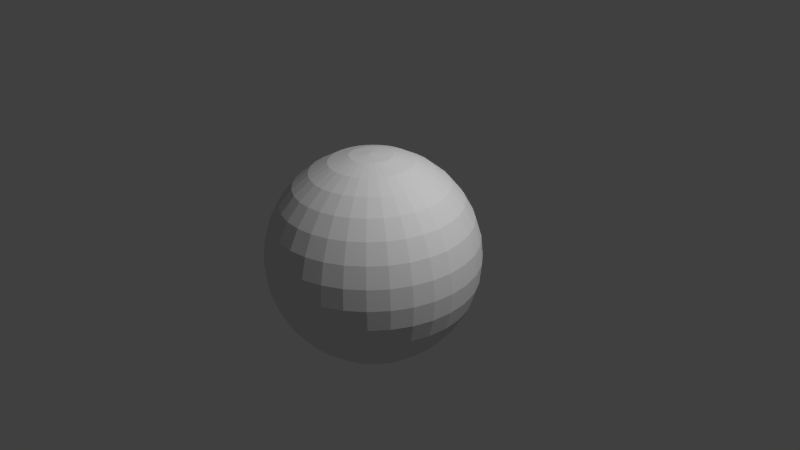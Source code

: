 # Source: test.blend  (saved by Blender 2.66.1; exported with 4.5.12 LTS)
import bpy
from mathutils import Matrix  # noqa: F401  (used for matrix-valued properties, if any)

bpy.ops.wm.read_factory_settings(use_empty=True)
scene = bpy.context.scene
scene.name = 'Scene'

# ---- collections
col_collection_1 = bpy.data.collections.new('Collection 1'); scene.collection.children.link(col_collection_1)

# ---- materials (node trees are filled in below, after node groups)
mat_material_002 = bpy.data.materials.new('Material.002')
mat_material_002.alpha_threshold = 0.0
mat_material_002.use_transparent_shadow = False
mat_material_002.roughness = 0.5
mat_material_002.line_color = (0.0, 0.0, 0.0, 1.0)

# ---- material node trees

# ---- world
world_world = bpy.data.worlds.new('World'); scene.world = world_world
world_world.color = (0.05088, 0.05088, 0.05088)
world_world.use_sun_shadow = False
world_world.sun_shadow_jitter_overblur = 0.0
world_world.cycles.sampling_method = 'MANUAL'
world_world.cycles.sample_map_resolution = 256

# ---- cameras
cam_camera = bpy.data.cameras.new('Camera')
cam_camera.clip_end = 100.0
cam_camera.lens = 35.0
cam_camera.sensor_width = 32.0
cam_camera.sensor_height = 18.0
cam_camera.ortho_scale = 7.314
cam_camera.dof.focus_distance = 0.0
cam_camera.dof.aperture_fstop = 128.0

# ---- lights
light_point = bpy.data.lights.new('Point', 'POINT')
light_point.transmission_factor = 0.0
light_point.energy = 468.0
light_point.shadow_buffer_clip_start = 0.5
light_point.shadow_soft_size = 0.1
light_point.shadow_maximum_resolution = 0.006
light_point.use_absolute_resolution = True
light_point.cycles.use_multiple_importance_sampling = False
light_lamp = bpy.data.lights.new('Lamp', 'POINT')
light_lamp.transmission_factor = 0.0
light_lamp.cutoff_distance = 30.0
light_lamp.energy = 796.0
light_lamp.shadow_buffer_clip_start = 1.001
light_lamp.shadow_soft_size = 0.1
light_lamp.shadow_maximum_resolution = 0.006
light_lamp.use_absolute_resolution = True
light_lamp.cycles.use_multiple_importance_sampling = False

# ---- meshes
me_sphere = bpy.data.meshes.new('Sphere')
me_sphere.from_pydata([(-0.2755, -1.995e-07, 1.373), (-0.5379, -2.956e-07, 1.293), (-0.7796, -3.608e-07, 1.163), (-0.9913, -4.897e-07, 0.9889), (-1.165, -5.713e-07, 0.7768), (-1.294, -5.614e-07, 0.535), (-1.373, -7.113e-07, 0.2727), (-1.4, -8.774e-07, 1.208e-07), (-1.373, -7.422e-07, -0.2727), (-1.294, -5.788e-07, -0.535), (-1.165, -5.756e-07, -0.7768), (-0.9913, -5.055e-07, -0.9889), (-0.7796, -3.728e-07, -1.163), (-0.5379, -2.631e-07, -1.293), (-0.2755, -1.638e-07, -1.373), (-0.2702, 0.05375, 1.373), (-0.5276, 0.1049, 1.293), (-0.7646, 0.1521, 1.163), (-0.9722, 0.1934, 0.9889), (-1.143, 0.2273, 0.7768), (-1.269, 0.2524, 0.535), (-1.347, 0.2679, 0.2727), (-1.373, 0.2732, 1.896e-07), (-1.347, 0.2679, -0.2727), (-1.269, 0.2524, -0.535), (-1.143, 0.2273, -0.7768), (-0.9722, 0.1934, -0.9889), (-0.7646, 0.1521, -1.163), (-0.5276, 0.1049, -1.293), (-0.2702, 0.05375, -1.373), (-0.2545, 0.1054, 1.373), (-0.497, 0.2058, 1.293), (-0.7202, 0.2983, 1.163), (-0.9158, 0.3794, 0.9889), (-1.076, 0.4458, 0.7768), (-1.195, 0.4952, 0.535), (-1.269, 0.5256, 0.2727), (-1.294, 0.5358, 1.867e-07), (-1.269, 0.5256, -0.2727), (-1.195, 0.4952, -0.535), (-1.076, 0.4458, -0.7768), (-0.9158, 0.3794, -0.9889), (-0.7202, 0.2983, -1.163), (-0.497, 0.2058, -1.293), (-0.2545, 0.1054, -1.373), (-0.2291, 0.1531, 1.373), (-0.4473, 0.2988, 1.293), (-0.6482, 0.4331, 1.163), (-0.8242, 0.5507, 0.9889), (-0.9686, 0.6472, 0.7768), (-1.076, 0.7189, 0.535), (-1.142, 0.763, 0.2727), (-1.164, 0.7779, 1.79e-07), (-1.142, 0.763, -0.2727), (-1.076, 0.7189, -0.535), (-0.9686, 0.6472, -0.7768), (-0.8242, 0.5507, -0.9889), (-0.6482, 0.4331, -1.163), (-0.4473, 0.2988, -1.293), (-0.2291, 0.1531, -1.373), (-0.1948, 0.1948, 1.373), (-0.3804, 0.3804, 1.293), (-0.5512, 0.5512, 1.163), (-0.701, 0.701, 0.9889), (-0.8238, 0.8238, 0.7768), (-0.915, 0.915, 0.535), (-0.9711, 0.9711, 0.2727), (-0.9901, 0.9901, 1.636e-07), (-0.9711, 0.9711, -0.2727), (-0.915, 0.915, -0.535), (-0.8238, 0.8238, -0.7768), (-0.701, 0.701, -0.9889), (-0.5512, 0.5512, -1.163), (-0.3804, 0.3804, -1.293), (-0.1948, 0.1948, -1.373), (-0.1531, 0.2291, 1.373), (-0.2988, 0.4473, 1.293), (-0.4331, 0.6482, 1.163), (-0.5507, 0.8242, 0.9889), (-0.6472, 0.9686, 0.7768), (-0.7189, 1.076, 0.535), (-0.763, 1.142, 0.2727), (-0.7779, 1.164, 1.414e-07), (-0.763, 1.142, -0.2727), (-0.7189, 1.076, -0.535), (-0.6472, 0.9686, -0.7768), (-0.5507, 0.8242, -0.9889), (-0.4331, 0.6482, -1.163), (-0.2988, 0.4473, -1.293), (-0.1531, 0.2291, -1.373), (-0.1054, 0.2545, 1.373), (-0.2058, 0.497, 1.293), (-0.2983, 0.7202, 1.163), (-0.3794, 0.9158, 0.9889), (-0.4458, 1.076, 0.7768), (-0.4952, 1.195, 0.535), (-0.5256, 1.269, 0.2727), (-0.5358, 1.294, 1.317e-07), (-0.5256, 1.269, -0.2727), (-0.4952, 1.195, -0.535), (-0.4458, 1.076, -0.7768), (-0.3794, 0.9158, -0.9889), (-0.2983, 0.7202, -1.163), (-0.2058, 0.497, -1.293), (-0.1054, 0.2545, -1.373), (-0.05375, 0.2702, 1.373), (-0.1049, 0.5276, 1.293), (-0.1521, 0.7646, 1.163), (-0.1934, 0.9722, 0.9889), (-0.2273, 1.143, 0.7768), (-0.2524, 1.269, 0.535), (-0.2679, 1.347, 0.2727), (-0.2732, 1.373, 1.308e-07), (-0.2679, 1.347, -0.2727), (-0.2524, 1.269, -0.535), (-0.2273, 1.143, -0.7768), (-0.1934, 0.9722, -0.9889), (-0.1521, 0.7646, -1.163), (-0.1049, 0.5276, -1.293), (-0.05375, 0.2702, -1.373), (3.637e-07, 0.2755, 1.373), (3.88e-07, 0.5379, 1.293), (3.89e-07, 0.7796, 1.163), (4.671e-07, 0.9913, 0.9889), (5.114e-07, 1.165, 0.7768), (4.553e-07, 1.294, 0.535), (5.982e-07, 1.373, 0.2727), (4.468e-07, 1.4, 1.308e-07), (5.838e-07, 1.373, -0.2727), (3.908e-07, 1.294, -0.535), (5.023e-07, 1.165, -0.7768), (4.791e-07, 0.9913, -0.9889), (4.47e-07, 0.7796, -1.163), (3.829e-07, 0.5379, -1.293), (3.184e-07, 0.2755, -1.373), (0.05375, 0.2702, 1.373), (0.1049, 0.5276, 1.293), (0.1521, 0.7646, 1.163), (0.1934, 0.9722, 0.9889), (0.2273, 1.143, 0.7768), (0.2524, 1.269, 0.535), (0.2679, 1.347, 0.2727), (0.2732, 1.373, 1.317e-07), (0.2679, 1.347, -0.2727), (0.2524, 1.269, -0.535), (0.2273, 1.143, -0.7768), (0.1934, 0.9722, -0.9889), (0.1521, 0.7646, -1.163), (0.1049, 0.5276, -1.293), (0.05375, 0.2702, -1.373), (0.1054, 0.2545, 1.373), (0.2058, 0.497, 1.293), (0.2983, 0.7202, 1.163), (0.3794, 0.9158, 0.9889), (0.4458, 1.076, 0.7768), (0.4952, 1.195, 0.535), (0.5256, 1.269, 0.2727), (0.5358, 1.294, 1.308e-07), (0.5256, 1.269, -0.2727), (0.4952, 1.195, -0.535), (0.4458, 1.076, -0.7768), (0.3794, 0.9158, -0.9889), (0.2983, 0.7202, -1.163), (0.2058, 0.497, -1.293), (0.1054, 0.2545, -1.373), (0.1531, 0.2291, 1.373), (0.2988, 0.4473, 1.293), (0.4331, 0.6482, 1.163), (0.5507, 0.8242, 0.9889), (0.6472, 0.9686, 0.7768), (0.7189, 1.076, 0.535), (0.763, 1.142, 0.2727), (0.7779, 1.164, 1.317e-07), (0.763, 1.142, -0.2727), (0.7189, 1.076, -0.535), (0.6472, 0.9686, -0.7768), (0.5507, 0.8242, -0.9889), (0.4331, 0.6482, -1.163), (0.2988, 0.4473, -1.293), (0.1531, 0.2291, -1.373), (0.1948, 0.1948, 1.373), (0.3804, 0.3804, 1.293), (0.5512, 0.5512, 1.163), (0.701, 0.701, 0.9889), (0.8238, 0.8238, 0.7768), (0.915, 0.915, 0.535), (0.9711, 0.9711, 0.2727), (0.9901, 0.9901, 1.308e-07), (0.9711, 0.9711, -0.2727), (0.915, 0.915, -0.535), (0.8238, 0.8238, -0.7768), (0.701, 0.701, -0.9889), (0.5512, 0.5512, -1.163), (0.3804, 0.3804, -1.293), (0.1948, 0.1948, -1.373), (0.2291, 0.1531, 1.373), (0.4473, 0.2988, 1.293), (0.6482, 0.4331, 1.163), (0.8242, 0.5507, 0.9889), (0.9686, 0.6472, 0.7768), (1.076, 0.7189, 0.535), (1.142, 0.763, 0.2727), (1.164, 0.7779, 1.298e-07), (1.142, 0.763, -0.2727), (1.076, 0.7189, -0.535), (0.9686, 0.6472, -0.7768), (0.8242, 0.5507, -0.9889), (0.6482, 0.4331, -1.163), (0.4473, 0.2988, -1.293), (0.2291, 0.1531, -1.373), (0.2545, 0.1054, 1.373), (0.497, 0.2058, 1.293), (0.7202, 0.2983, 1.163), (0.9158, 0.3794, 0.9889), (1.076, 0.4458, 0.7768), (1.195, 0.4952, 0.535), (1.269, 0.5256, 0.2727), (1.294, 0.5358, 1.308e-07), (1.269, 0.5256, -0.2727), (1.195, 0.4952, -0.535), (1.076, 0.4458, -0.7768), (0.9158, 0.3794, -0.9889), (0.7202, 0.2983, -1.163), (0.497, 0.2058, -1.293), (0.2545, 0.1054, -1.373), (0.2702, 0.05375, 1.373), (0.5276, 0.1049, 1.293), (0.7646, 0.1521, 1.163), (0.9722, 0.1934, 0.9889), (1.143, 0.2273, 0.7768), (1.269, 0.2524, 0.535), (1.347, 0.2679, 0.2727), (1.373, 0.2732, 1.308e-07), (1.347, 0.2679, -0.2727), (1.269, 0.2524, -0.535), (1.143, 0.2273, -0.7768), (0.9722, 0.1934, -0.9889), (0.7646, 0.1521, -1.163), (0.5276, 0.1049, -1.293), (0.2702, 0.05375, -1.373), (0.2755, -4.964e-08, 1.373), (0.5379, -9.305e-08, 1.293), (0.7796, -1.26e-07, 1.163), (0.9913, -1.182e-07, 0.9889), (1.165, -1.668e-07, 0.7768), (1.294, -2.155e-07, 0.535), (1.373, -2.28e-07, 0.2727), (1.4, -1.911e-07, 1.308e-07), (1.373, -2.358e-07, -0.2727), (1.294, -9.96e-08, -0.535), (1.165, -1.731e-07, -0.7768), (0.9913, -1.167e-07, -0.9889), (0.7796, -1.5e-07, -1.163), (0.5379, -3.79e-08, -1.293), (0.2755, -5.969e-11, -1.373), (0.2702, -0.05375, 1.373), (0.5276, -0.1049, 1.293), (0.7646, -0.1521, 1.163), (0.9722, -0.1934, 0.9889), (1.143, -0.2273, 0.7768), (1.269, -0.2524, 0.535), (1.347, -0.2679, 0.2727), (1.373, -0.2732, 1.308e-07), (1.347, -0.2679, -0.2727), (1.269, -0.2524, -0.535), (1.143, -0.2273, -0.7768), (0.9722, -0.1934, -0.9889), (0.7646, -0.1521, -1.163), (0.5276, -0.1049, -1.293), (0.2702, -0.05375, -1.373), (0.2545, -0.1054, 1.373), (0.497, -0.2058, 1.293), (0.7202, -0.2983, 1.163), (0.9158, -0.3794, 0.9889), (1.076, -0.4458, 0.7768), (1.195, -0.4952, 0.535), (1.269, -0.5256, 0.2727), (1.294, -0.5358, 1.298e-07), (1.269, -0.5256, -0.2727), (1.195, -0.4952, -0.535), (1.076, -0.4458, -0.7768), (0.9158, -0.3794, -0.9889), (0.7202, -0.2983, -1.163), (0.497, -0.2058, -1.293), (0.2545, -0.1054, -1.373), (0.2291, -0.1531, 1.373), (0.4473, -0.2988, 1.293), (0.6482, -0.4331, 1.163), (0.8242, -0.5507, 0.9889), (0.9686, -0.6472, 0.7768), (1.076, -0.7189, 0.535), (1.142, -0.763, 0.2727), (1.164, -0.7779, 1.308e-07), (1.142, -0.763, -0.2727), (1.076, -0.7189, -0.535), (0.9686, -0.6472, -0.7768), (0.8242, -0.5507, -0.9889), (0.6482, -0.4331, -1.163), (0.4473, -0.2988, -1.293), (0.2291, -0.1531, -1.373), (0.1948, -0.1948, 1.373), (0.3804, -0.3804, 1.293), (0.5512, -0.5512, 1.163), (0.701, -0.701, 0.9889), (0.8238, -0.8238, 0.7768), (0.915, -0.915, 0.535), (0.9711, -0.9711, 0.2727), (0.9901, -0.9901, 1.317e-07), (0.9711, -0.9711, -0.2727), (0.915, -0.915, -0.535), (0.8238, -0.8238, -0.7768), (0.701, -0.701, -0.9889), (0.5512, -0.5512, -1.163), (0.3804, -0.3804, -1.293), (0.1948, -0.1948, -1.373), (0.1531, -0.2291, 1.373), (0.2988, -0.4473, 1.293), (0.4331, -0.6482, 1.163), (0.5507, -0.8242, 0.9889), (0.6472, -0.9686, 0.7768), (0.7189, -1.076, 0.535), (0.763, -1.142, 0.2727), (0.7779, -1.164, 1.308e-07), (0.763, -1.142, -0.2727), (0.7189, -1.076, -0.535), (0.6472, -0.9686, -0.7768), (0.5507, -0.8242, -0.9889), (0.4331, -0.6482, -1.163), (0.2988, -0.4473, -1.293), (0.1531, -0.2291, -1.373), (3.252e-07, -6.604e-09, -1.4), (0.1054, -0.2545, 1.373), (0.2058, -0.497, 1.293), (0.2983, -0.7202, 1.163), (0.3794, -0.9158, 0.9889), (0.4458, -1.076, 0.7768), (0.4952, -1.195, 0.535), (0.5256, -1.269, 0.2727), (0.5358, -1.294, 1.289e-07), (0.5256, -1.269, -0.2727), (0.4952, -1.195, -0.535), (0.4458, -1.076, -0.7768), (0.3794, -0.9158, -0.9889), (0.2983, -0.7202, -1.163), (0.2058, -0.497, -1.293), (0.1054, -0.2545, -1.373), (0.05375, -0.2702, 1.373), (0.1049, -0.5276, 1.293), (0.1521, -0.7646, 1.163), (0.1934, -0.9722, 0.9889), (0.2273, -1.143, 0.7768), (0.2524, -1.269, 0.535), (0.2679, -1.347, 0.2727), (0.2732, -1.373, 1.298e-07), (0.2679, -1.347, -0.2727), (0.2524, -1.269, -0.535), (0.2273, -1.143, -0.7768), (0.1934, -0.9722, -0.9889), (0.1521, -0.7646, -1.163), (0.1049, -0.5276, -1.293), (0.05375, -0.2702, -1.373), (2.431e-07, -0.2755, 1.373), (2.021e-07, -0.5379, 1.293), (1.7e-07, -0.7796, 1.163), (1.562e-07, -0.9913, 0.9889), (1.436e-07, -1.165, 0.7768), (1.894e-08, -1.294, 0.535), (-7.406e-08, -1.373, 0.2727), (-1.354e-08, -1.4, 1.289e-07), (-5.864e-08, -1.373, -0.2727), (8.438e-08, -1.294, -0.535), (1.609e-07, -1.165, -0.7768), (1.591e-07, -0.9913, -0.9889), (1.623e-07, -0.7796, -1.163), (2.923e-07, -0.5379, -1.293), (3.056e-07, -0.2755, -1.373), (-0.05375, -0.2702, 1.373), (-0.1049, -0.5276, 1.293), (-0.1521, -0.7646, 1.163), (-0.1934, -0.9722, 0.9889), (-0.2273, -1.143, 0.7768), (-0.2524, -1.269, 0.535), (-0.2679, -1.347, 0.2727), (-0.2732, -1.373, 1.289e-07), (-0.2679, -1.347, -0.2727), (-0.2524, -1.269, -0.535), (-0.2273, -1.143, -0.7768), (-0.1934, -0.9722, -0.9889), (-0.1521, -0.7646, -1.163), (-0.1049, -0.5276, -1.293), (-0.05375, -0.2702, -1.373), (-0.1054, -0.2545, 1.373), (-0.2058, -0.497, 1.293), (-0.2983, -0.7202, 1.163), (-0.3794, -0.9158, 0.9889), (-0.4458, -1.076, 0.7768), (-0.4952, -1.195, 0.535), (-0.5256, -1.269, 0.2727), (-0.5358, -1.294, 1.298e-07), (-0.5256, -1.269, -0.2727), (-0.4952, -1.195, -0.535), (-0.4458, -1.076, -0.7768), (-0.3794, -0.9158, -0.9889), (-0.2983, -0.7202, -1.163), (-0.2058, -0.497, -1.293), (-0.1054, -0.2545, -1.373), (-0.1531, -0.2291, 1.373), (-0.2988, -0.4473, 1.293), (-0.4331, -0.6482, 1.163), (-0.5507, -0.8242, 0.9889), (-0.6472, -0.9686, 0.7768), (-0.7189, -1.076, 0.535), (-0.763, -1.142, 0.2727), (-0.7779, -1.164, 1.308e-07), (-0.763, -1.142, -0.2727), (-0.7189, -1.076, -0.535), (-0.6472, -0.9686, -0.7768), (-0.5507, -0.8242, -0.9889), (-0.4331, -0.6482, -1.163), (-0.2988, -0.4473, -1.293), (-0.1531, -0.2291, -1.373), (-0.1948, -0.1948, 1.373), (-0.3804, -0.3804, 1.293), (-0.5512, -0.5512, 1.163), (-0.701, -0.701, 0.9889), (-0.8238, -0.8238, 0.7768), (-0.915, -0.915, 0.535), (-0.9711, -0.9711, 0.2727), (-0.9901, -0.9901, 1.298e-07), (-0.9711, -0.9711, -0.2727), (-0.915, -0.915, -0.535), (-0.8238, -0.8238, -0.7768), (-0.701, -0.701, -0.9889), (-0.5512, -0.5512, -1.163), (-0.3804, -0.3804, -1.293), (-0.1948, -0.1948, -1.373), (2.425e-08, -2.089e-07, 1.4), (-0.2291, -0.1531, 1.373), (-0.4473, -0.2988, 1.293), (-0.6482, -0.4331, 1.163), (-0.8242, -0.5507, 0.9889), (-0.9686, -0.6472, 0.7768), (-1.076, -0.7189, 0.535), (-1.142, -0.763, 0.2727), (-1.164, -0.7779, 1.317e-07), (-1.142, -0.763, -0.2727), (-1.076, -0.7189, -0.535), (-0.9686, -0.6472, -0.7768), (-0.8242, -0.5507, -0.9889), (-0.6482, -0.4331, -1.163), (-0.4473, -0.2988, -1.293), (-0.2291, -0.1531, -1.373), (-0.2545, -0.1054, 1.373), (-0.497, -0.2058, 1.293), (-0.7202, -0.2983, 1.163), (-0.9158, -0.3794, 0.9889), (-1.076, -0.4458, 0.7768), (-1.195, -0.4952, 0.535), (-1.269, -0.5256, 0.2727), (-1.294, -0.5358, 1.308e-07), (-1.269, -0.5256, -0.2727), (-1.195, -0.4952, -0.535), (-1.076, -0.4458, -0.7768), (-0.9158, -0.3794, -0.9889), (-0.7202, -0.2983, -1.163), (-0.497, -0.2058, -1.293), (-0.2545, -0.1054, -1.373), (-0.2702, -0.05375, 1.373), (-0.5276, -0.1049, 1.293), (-0.7646, -0.1521, 1.163), (-0.9722, -0.1934, 0.9889), (-1.143, -0.2273, 0.7768), (-1.269, -0.2524, 0.535), (-1.347, -0.2679, 0.2727), (-1.373, -0.2732, 1.452e-07), (-1.347, -0.2679, -0.2727), (-1.269, -0.2524, -0.535), (-1.143, -0.2273, -0.7768), (-0.9722, -0.1934, -0.9889), (-0.7646, -0.1521, -1.163), (-0.5276, -0.1049, -1.293), (-0.2702, -0.05375, -1.373)], [], [(14, 13, 28, 29), (8, 7, 22, 23), (2, 1, 16, 17), (9, 8, 23, 24), (3, 2, 17, 18), (10, 9, 24, 25), (4, 3, 18, 19), (11, 10, 25, 26), (5, 4, 19, 20), (12, 11, 26, 27), (6, 5, 20, 21), (13, 12, 27, 28), (7, 6, 21, 22), (1, 0, 15, 16), (25, 24, 39, 40), (19, 18, 33, 34), (26, 25, 40, 41), (20, 19, 34, 35), (27, 26, 41, 42), (21, 20, 35, 36), (28, 27, 42, 43), (22, 21, 36, 37), (16, 15, 30, 31), (29, 28, 43, 44), (23, 22, 37, 38), (17, 16, 31, 32), (24, 23, 38, 39), (18, 17, 32, 33), (44, 43, 58, 59), (38, 37, 52, 53), (32, 31, 46, 47), (39, 38, 53, 54), (33, 32, 47, 48), (40, 39, 54, 55), (34, 33, 48, 49), (41, 40, 55, 56), (35, 34, 49, 50), (42, 41, 56, 57), (36, 35, 50, 51), (43, 42, 57, 58), (37, 36, 51, 52), (31, 30, 45, 46), (57, 56, 71, 72), (51, 50, 65, 66), (58, 57, 72, 73), (52, 51, 66, 67), (46, 45, 60, 61), (59, 58, 73, 74), (53, 52, 67, 68), (47, 46, 61, 62), (54, 53, 68, 69), (48, 47, 62, 63), (55, 54, 69, 70), (49, 48, 63, 64), (56, 55, 70, 71), (50, 49, 64, 65), (70, 69, 84, 85), (64, 63, 78, 79), (71, 70, 85, 86), (65, 64, 79, 80), (72, 71, 86, 87), (66, 65, 80, 81), (73, 72, 87, 88), (67, 66, 81, 82), (61, 60, 75, 76), (74, 73, 88, 89), (68, 67, 82, 83), (62, 61, 76, 77), (69, 68, 83, 84), (63, 62, 77, 78), (89, 88, 103, 104), (83, 82, 97, 98), (77, 76, 91, 92), (84, 83, 98, 99), (78, 77, 92, 93), (85, 84, 99, 100), (79, 78, 93, 94), (86, 85, 100, 101), (80, 79, 94, 95), (87, 86, 101, 102), (81, 80, 95, 96), (88, 87, 102, 103), (82, 81, 96, 97), (76, 75, 90, 91), (102, 101, 116, 117), (96, 95, 110, 111), (103, 102, 117, 118), (97, 96, 111, 112), (91, 90, 105, 106), (104, 103, 118, 119), (98, 97, 112, 113), (92, 91, 106, 107), (99, 98, 113, 114), (93, 92, 107, 108), (100, 99, 114, 115), (94, 93, 108, 109), (101, 100, 115, 116), (95, 94, 109, 110), (108, 107, 122, 123), (115, 114, 129, 130), (109, 108, 123, 124), (116, 115, 130, 131), (110, 109, 124, 125), (117, 116, 131, 132), (111, 110, 125, 126), (118, 117, 132, 133), (112, 111, 126, 127), (106, 105, 120, 121), (119, 118, 133, 134), (113, 112, 127, 128), (107, 106, 121, 122), (114, 113, 128, 129), (127, 126, 141, 142), (121, 120, 135, 136), (134, 133, 148, 149), (128, 127, 142, 143), (122, 121, 136, 137), (129, 128, 143, 144), (123, 122, 137, 138), (130, 129, 144, 145), (124, 123, 138, 139), (131, 130, 145, 146), (125, 124, 139, 140), (132, 131, 146, 147), (126, 125, 140, 141), (133, 132, 147, 148), (146, 145, 160, 161), (140, 139, 154, 155), (147, 146, 161, 162), (141, 140, 155, 156), (148, 147, 162, 163), (142, 141, 156, 157), (136, 135, 150, 151), (149, 148, 163, 164), (143, 142, 157, 158), (137, 136, 151, 152), (144, 143, 158, 159), (138, 137, 152, 153), (145, 144, 159, 160), (139, 138, 153, 154), (159, 158, 173, 174), (153, 152, 167, 168), (160, 159, 174, 175), (154, 153, 168, 169), (161, 160, 175, 176), (155, 154, 169, 170), (162, 161, 176, 177), (156, 155, 170, 171), (163, 162, 177, 178), (157, 156, 171, 172), (151, 150, 165, 166), (164, 163, 178, 179), (158, 157, 172, 173), (152, 151, 166, 167), (178, 177, 192, 193), (172, 171, 186, 187), (166, 165, 180, 181), (179, 178, 193, 194), (173, 172, 187, 188), (167, 166, 181, 182), (174, 173, 188, 189), (168, 167, 182, 183), (175, 174, 189, 190), (169, 168, 183, 184), (176, 175, 190, 191), (170, 169, 184, 185), (177, 176, 191, 192), (171, 170, 185, 186), (191, 190, 205, 206), (185, 184, 199, 200), (192, 191, 206, 207), (186, 185, 200, 201), (193, 192, 207, 208), (187, 186, 201, 202), (181, 180, 195, 196), (194, 193, 208, 209), (188, 187, 202, 203), (182, 181, 196, 197), (189, 188, 203, 204), (183, 182, 197, 198), (190, 189, 204, 205), (184, 183, 198, 199), (204, 203, 218, 219), (198, 197, 212, 213), (205, 204, 219, 220), (199, 198, 213, 214), (206, 205, 220, 221), (200, 199, 214, 215), (207, 206, 221, 222), (201, 200, 215, 216), (208, 207, 222, 223), (202, 201, 216, 217), (196, 195, 210, 211), (209, 208, 223, 224), (203, 202, 217, 218), (197, 196, 211, 212), (223, 222, 237, 238), (217, 216, 231, 232), (211, 210, 225, 226), (224, 223, 238, 239), (218, 217, 232, 233), (212, 211, 226, 227), (219, 218, 233, 234), (213, 212, 227, 228), (220, 219, 234, 235), (214, 213, 228, 229), (221, 220, 235, 236), (215, 214, 229, 230), (222, 221, 236, 237), (216, 215, 230, 231), (236, 235, 250, 251), (230, 229, 244, 245), (237, 236, 251, 252), (231, 230, 245, 246), (238, 237, 252, 253), (232, 231, 246, 247), (226, 225, 240, 241), (239, 238, 253, 254), (233, 232, 247, 248), (227, 226, 241, 242), (234, 233, 248, 249), (228, 227, 242, 243), (235, 234, 249, 250), (229, 228, 243, 244), (242, 241, 256, 257), (249, 248, 263, 264), (243, 242, 257, 258), (250, 249, 264, 265), (244, 243, 258, 259), (251, 250, 265, 266), (245, 244, 259, 260), (252, 251, 266, 267), (246, 245, 260, 261), (253, 252, 267, 268), (247, 246, 261, 262), (241, 240, 255, 256), (254, 253, 268, 269), (248, 247, 262, 263), (261, 260, 275, 276), (268, 267, 282, 283), (262, 261, 276, 277), (256, 255, 270, 271), (269, 268, 283, 284), (263, 262, 277, 278), (257, 256, 271, 272), (264, 263, 278, 279), (258, 257, 272, 273), (265, 264, 279, 280), (259, 258, 273, 274), (266, 265, 280, 281), (260, 259, 274, 275), (267, 266, 281, 282), (280, 279, 294, 295), (274, 273, 288, 289), (281, 280, 295, 296), (275, 274, 289, 290), (282, 281, 296, 297), (276, 275, 290, 291), (283, 282, 297, 298), (277, 276, 291, 292), (271, 270, 285, 286), (284, 283, 298, 299), (278, 277, 292, 293), (272, 271, 286, 287), (279, 278, 293, 294), (273, 272, 287, 288), (299, 298, 313, 314), (293, 292, 307, 308), (287, 286, 301, 302), (294, 293, 308, 309), (288, 287, 302, 303), (295, 294, 309, 310), (289, 288, 303, 304), (296, 295, 310, 311), (290, 289, 304, 305), (297, 296, 311, 312), (291, 290, 305, 306), (298, 297, 312, 313), (292, 291, 306, 307), (286, 285, 300, 301), (312, 311, 326, 327), (306, 305, 320, 321), (313, 312, 327, 328), (307, 306, 321, 322), (301, 300, 315, 316), (314, 313, 328, 329), (308, 307, 322, 323), (302, 301, 316, 317), (309, 308, 323, 324), (303, 302, 317, 318), (310, 309, 324, 325), (304, 303, 318, 319), (311, 310, 325, 326), (305, 304, 319, 320), (325, 324, 340, 341), (319, 318, 334, 335), (326, 325, 341, 342), (320, 319, 335, 336), (327, 326, 342, 343), (321, 320, 336, 337), (328, 327, 343, 344), (322, 321, 337, 338), (316, 315, 331, 332), (329, 328, 344, 345), (323, 322, 338, 339), (317, 316, 332, 333), (324, 323, 339, 340), (318, 317, 333, 334), (345, 344, 359, 360), (339, 338, 353, 354), (333, 332, 347, 348), (340, 339, 354, 355), (334, 333, 348, 349), (341, 340, 355, 356), (335, 334, 349, 350), (342, 341, 356, 357), (336, 335, 350, 351), (343, 342, 357, 358), (337, 336, 351, 352), (344, 343, 358, 359), (338, 337, 352, 353), (332, 331, 346, 347), (358, 357, 372, 373), (352, 351, 366, 367), (359, 358, 373, 374), (353, 352, 367, 368), (347, 346, 361, 362), (360, 359, 374, 375), (354, 353, 368, 369), (348, 347, 362, 363), (355, 354, 369, 370), (349, 348, 363, 364), (356, 355, 370, 371), (350, 349, 364, 365), (357, 356, 371, 372), (351, 350, 365, 366), (371, 370, 385, 386), (365, 364, 379, 380), (372, 371, 386, 387), (366, 365, 380, 381), (373, 372, 387, 388), (367, 366, 381, 382), (374, 373, 388, 389), (368, 367, 382, 383), (362, 361, 376, 377), (375, 374, 389, 390), (369, 368, 383, 384), (363, 362, 377, 378), (370, 369, 384, 385), (364, 363, 378, 379), (377, 376, 391, 392), (390, 389, 404, 405), (384, 383, 398, 399), (378, 377, 392, 393), (385, 384, 399, 400), (379, 378, 393, 394), (386, 385, 400, 401), (380, 379, 394, 395), (387, 386, 401, 402), (381, 380, 395, 396), (388, 387, 402, 403), (382, 381, 396, 397), (389, 388, 403, 404), (383, 382, 397, 398), (396, 395, 410, 411), (403, 402, 417, 418), (397, 396, 411, 412), (404, 403, 418, 419), (398, 397, 412, 413), (392, 391, 406, 407), (405, 404, 419, 420), (399, 398, 413, 414), (393, 392, 407, 408), (400, 399, 414, 415), (394, 393, 408, 409), (401, 400, 415, 416), (395, 394, 409, 410), (402, 401, 416, 417), (415, 414, 429, 430), (409, 408, 423, 424), (416, 415, 430, 431), (410, 409, 424, 425), (417, 416, 431, 432), (411, 410, 425, 426), (418, 417, 432, 433), (412, 411, 426, 427), (419, 418, 433, 434), (413, 412, 427, 428), (407, 406, 421, 422), (420, 419, 434, 435), (414, 413, 428, 429), (408, 407, 422, 423), (434, 433, 449, 450), (428, 427, 443, 444), (422, 421, 437, 438), (435, 434, 450, 451), (429, 428, 444, 445), (423, 422, 438, 439), (430, 429, 445, 446), (424, 423, 439, 440), (431, 430, 446, 447), (425, 424, 440, 441), (432, 431, 447, 448), (426, 425, 441, 442), (433, 432, 448, 449), (427, 426, 442, 443), (448, 447, 462, 463), (442, 441, 456, 457), (449, 448, 463, 464), (443, 442, 457, 458), (450, 449, 464, 465), (444, 443, 458, 459), (438, 437, 452, 453), (451, 450, 465, 466), (445, 444, 459, 460), (439, 438, 453, 454), (446, 445, 460, 461), (440, 439, 454, 455), (447, 446, 461, 462), (441, 440, 455, 456), (461, 460, 475, 476), (455, 454, 469, 470), (462, 461, 476, 477), (456, 455, 470, 471), (463, 462, 477, 478), (457, 456, 471, 472), (464, 463, 478, 479), (458, 457, 472, 473), (465, 464, 479, 480), (459, 458, 473, 474), (453, 452, 467, 468), (466, 465, 480, 481), (460, 459, 474, 475), (454, 453, 468, 469), (330, 14, 29), (0, 436, 15), (15, 436, 30), (330, 29, 44), (330, 44, 59), (30, 436, 45), (45, 436, 60), (330, 59, 74), (60, 436, 75), (330, 74, 89), (330, 89, 104), (75, 436, 90), (90, 436, 105), (330, 104, 119), (105, 436, 120), (330, 119, 134), (330, 134, 149), (120, 436, 135), (135, 436, 150), (330, 149, 164), (330, 164, 179), (150, 436, 165), (330, 179, 194), (165, 436, 180), (180, 436, 195), (330, 194, 209), (330, 209, 224), (195, 436, 210), (330, 224, 239), (210, 436, 225), (225, 436, 240), (330, 239, 254), (330, 254, 269), (240, 436, 255), (255, 436, 270), (330, 269, 284), (270, 436, 285), (330, 284, 299), (330, 299, 314), (285, 436, 300), (300, 436, 315), (330, 314, 329), (315, 436, 331), (330, 329, 345), (330, 345, 360), (331, 436, 346), (346, 436, 361), (330, 360, 375), (361, 436, 376), (330, 375, 390), (330, 390, 405), (376, 436, 391), (391, 436, 406), (330, 405, 420), (406, 436, 421), (330, 420, 435), (330, 435, 451), (421, 436, 437), (437, 436, 452), (330, 451, 466), (330, 466, 481), (452, 436, 467), (480, 479, 12, 13), (474, 473, 6, 7), (468, 467, 0, 1), (481, 480, 13, 14), (475, 474, 7, 8), (469, 468, 1, 2), (330, 481, 14), (476, 475, 8, 9), (470, 469, 2, 3), (477, 476, 9, 10), (471, 470, 3, 4), (478, 477, 10, 11), (472, 471, 4, 5), (479, 478, 11, 12), (473, 472, 5, 6), (467, 436, 0)])
_uv = me_sphere.uv_layers.new(name='UVMap')
_uv.uv.foreach_set('vector', [1.0, 0.06305, 1.0, 0.1255, 0.9687, 0.1255, 0.9687, 0.06305, 1.0, 0.4376, 1.0, 0.5, 0.9687, 0.5, 0.9687, 0.4376, 1.0, 0.812, 1.0, 0.8745, 0.9687, 0.8745, 0.9687, 0.812, 1.0, 0.3752, 1.0, 0.4376, 0.9687, 0.4376, 0.9687, 0.3752, 1.0, 0.7496, 1.0, 0.812, 0.9687, 0.812, 0.9687, 0.7496, 1.0, 0.3128, 1.0, 0.3752, 0.9687, 0.3752, 0.9687, 0.3128, 1.0, 0.6872, 1.0, 0.7496, 0.9687, 0.7496, 0.9687, 0.6872, 1.0, 0.2504, 1.0, 0.3128, 0.9687, 0.3128, 0.9687, 0.2504, 1.0, 0.6248, 1.0, 0.6872, 0.9687, 0.6872, 0.9687, 0.6248, 1.0, 0.188, 1.0, 0.2504, 0.9687, 0.2504, 0.9687, 0.188, 1.0, 0.5624, 1.0, 0.6248, 0.9687, 0.6248, 0.9687, 0.5624, 1.0, 0.1255, 1.0, 0.188, 0.9687, 0.188, 0.9687, 0.1255, 1.0, 0.5, 1.0, 0.5624, 0.9687, 0.5624, 0.9687, 0.5, 1.0, 0.8745, 1.0, 0.937, 0.9687, 0.937, 0.9687, 0.8745, 0.9687, 0.3128, 0.9687, 0.3752, 0.9375, 0.3752, 0.9375, 0.3128, 0.9687, 0.6872, 0.9687, 0.7496, 0.9375, 0.7496, 0.9375, 0.6872, 0.9687, 0.2504, 0.9687, 0.3128, 0.9375, 0.3128, 0.9375, 0.2504, 0.9687, 0.6248, 0.9687, 0.6872, 0.9375, 0.6872, 0.9375, 0.6248, 0.9687, 0.188, 0.9687, 0.2504, 0.9375, 0.2504, 0.9375, 0.188, 0.9687, 0.5624, 0.9687, 0.6248, 0.9375, 0.6248, 0.9375, 0.5624, 0.9687, 0.1255, 0.9687, 0.188, 0.9375, 0.188, 0.9375, 0.1255, 0.9687, 0.5, 0.9687, 0.5624, 0.9375, 0.5624, 0.9375, 0.5, 0.9687, 0.8745, 0.9687, 0.937, 0.9375, 0.937, 0.9375, 0.8745, 0.9687, 0.06305, 0.9687, 0.1255, 0.9375, 0.1255, 0.9375, 0.06305, 0.9687, 0.4376, 0.9687, 0.5, 0.9375, 0.5, 0.9375, 0.4376, 0.9687, 0.812, 0.9687, 0.8745, 0.9375, 0.8745, 0.9375, 0.812, 0.9687, 0.3752, 0.9687, 0.4376, 0.9375, 0.4376, 0.9375, 0.3752, 0.9687, 0.7496, 0.9687, 0.812, 0.9375, 0.812, 0.9375, 0.7496, 0.9375, 0.06305, 0.9375, 0.1255, 0.9062, 0.1255, 0.9062, 0.06305, 0.9375, 0.4376, 0.9375, 0.5, 0.9062, 0.5, 0.9062, 0.4376, 0.9375, 0.812, 0.9375, 0.8745, 0.9062, 0.8745, 0.9062, 0.812, 0.9375, 0.3752, 0.9375, 0.4376, 0.9062, 0.4376, 0.9062, 0.3752, 0.9375, 0.7496, 0.9375, 0.812, 0.9062, 0.812, 0.9062, 0.7496, 0.9375, 0.3128, 0.9375, 0.3752, 0.9062, 0.3752, 0.9062, 0.3128, 0.9375, 0.6872, 0.9375, 0.7496, 0.9062, 0.7496, 0.9062, 0.6872, 0.9375, 0.2504, 0.9375, 0.3128, 0.9062, 0.3128, 0.9062, 0.2504, 0.9375, 0.6248, 0.9375, 0.6872, 0.9062, 0.6872, 0.9062, 0.6248, 0.9375, 0.188, 0.9375, 0.2504, 0.9062, 0.2504, 0.9062, 0.188, 0.9375, 0.5624, 0.9375, 0.6248, 0.9062, 0.6248, 0.9062, 0.5624, 0.9375, 0.1255, 0.9375, 0.188, 0.9062, 0.188, 0.9062, 0.1255, 0.9375, 0.5, 0.9375, 0.5624, 0.9062, 0.5624, 0.9062, 0.5, 0.9375, 0.8745, 0.9375, 0.937, 0.9062, 0.937, 0.9062, 0.8745, 0.9062, 0.188, 0.9062, 0.2504, 0.875, 0.2504, 0.875, 0.188, 0.9062, 0.5624, 0.9062, 0.6248, 0.875, 0.6248, 0.875, 0.5624, 0.9062, 0.1255, 0.9062, 0.188, 0.875, 0.188, 0.875, 0.1255, 0.9062, 0.5, 0.9062, 0.5624, 0.875, 0.5624, 0.875, 0.5, 0.9062, 0.8745, 0.9062, 0.937, 0.875, 0.937, 0.875, 0.8745, 0.9062, 0.06305, 0.9062, 0.1255, 0.875, 0.1255, 0.875, 0.06305, 0.9062, 0.4376, 0.9062, 0.5, 0.875, 0.5, 0.875, 0.4376, 0.9062, 0.812, 0.9062, 0.8745, 0.875, 0.8745, 0.875, 0.812, 0.9062, 0.3752, 0.9062, 0.4376, 0.875, 0.4376, 0.875, 0.3752, 0.9062, 0.7496, 0.9062, 0.812, 0.875, 0.812, 0.875, 0.7496, 0.9062, 0.3128, 0.9062, 0.3752, 0.875, 0.3752, 0.875, 0.3128, 0.9062, 0.6872, 0.9062, 0.7496, 0.875, 0.7496, 0.875, 0.6872, 0.9062, 0.2504, 0.9062, 0.3128, 0.875, 0.3128, 0.875, 0.2504, 0.9062, 0.6248, 0.9062, 0.6872, 0.875, 0.6872, 0.875, 0.6248, 0.875, 0.3128, 0.875, 0.3752, 0.8437, 0.3752, 0.8437, 0.3128, 0.875, 0.6872, 0.875, 0.7496, 0.8437, 0.7496, 0.8437, 0.6872, 0.875, 0.2504, 0.875, 0.3128, 0.8437, 0.3128, 0.8437, 0.2504, 0.875, 0.6248, 0.875, 0.6872, 0.8437, 0.6872, 0.8437, 0.6248, 0.875, 0.188, 0.875, 0.2504, 0.8437, 0.2504, 0.8437, 0.188, 0.875, 0.5624, 0.875, 0.6248, 0.8437, 0.6248, 0.8437, 0.5624, 0.875, 0.1255, 0.875, 0.188, 0.8437, 0.188, 0.8437, 0.1255, 0.875, 0.5, 0.875, 0.5624, 0.8437, 0.5624, 0.8437, 0.5, 0.875, 0.8745, 0.875, 0.937, 0.8437, 0.937, 0.8437, 0.8745, 0.875, 0.06305, 0.875, 0.1255, 0.8437, 0.1255, 0.8437, 0.06305, 0.875, 0.4376, 0.875, 0.5, 0.8437, 0.5, 0.8437, 0.4376, 0.875, 0.812, 0.875, 0.8745, 0.8437, 0.8745, 0.8437, 0.812, 0.875, 0.3752, 0.875, 0.4376, 0.8437, 0.4376, 0.8437, 0.3752, 0.875, 0.7496, 0.875, 0.812, 0.8437, 0.812, 0.8437, 0.7496, 0.8437, 0.06305, 0.8437, 0.1255, 0.8125, 0.1255, 0.8125, 0.06305, 0.8437, 0.4376, 0.8437, 0.5, 0.8125, 0.5, 0.8125, 0.4376, 0.8437, 0.812, 0.8437, 0.8745, 0.8125, 0.8745, 0.8125, 0.812, 0.8437, 0.3752, 0.8437, 0.4376, 0.8125, 0.4376, 0.8125, 0.3752, 0.8437, 0.7496, 0.8437, 0.812, 0.8125, 0.812, 0.8125, 0.7496, 0.8437, 0.3128, 0.8437, 0.3752, 0.8125, 0.3752, 0.8125, 0.3128, 0.8437, 0.6872, 0.8437, 0.7496, 0.8125, 0.7496, 0.8125, 0.6872, 0.8437, 0.2504, 0.8437, 0.3128, 0.8125, 0.3128, 0.8125, 0.2504, 0.8437, 0.6248, 0.8437, 0.6872, 0.8125, 0.6872, 0.8125, 0.6248, 0.8437, 0.188, 0.8437, 0.2504, 0.8125, 0.2504, 0.8125, 0.188, 0.8437, 0.5624, 0.8437, 0.6248, 0.8125, 0.6248, 0.8125, 0.5624, 0.8437, 0.1255, 0.8437, 0.188, 0.8125, 0.188, 0.8125, 0.1255, 0.8437, 0.5, 0.8437, 0.5624, 0.8125, 0.5624, 0.8125, 0.5, 0.8437, 0.8745, 0.8437, 0.937, 0.8125, 0.937, 0.8125, 0.8745, 0.8125, 0.188, 0.8125, 0.2504, 0.7812, 0.2504, 0.7812, 0.188, 0.8125, 0.5624, 0.8125, 0.6248, 0.7812, 0.6248, 0.7812, 0.5624, 0.8125, 0.1255, 0.8125, 0.188, 0.7812, 0.188, 0.7812, 0.1255, 0.8125, 0.5, 0.8125, 0.5624, 0.7812, 0.5624, 0.7812, 0.5, 0.8125, 0.8745, 0.8125, 0.937, 0.7812, 0.937, 0.7812, 0.8745, 0.8125, 0.06305, 0.8125, 0.1255, 0.7812, 0.1255, 0.7812, 0.06305, 0.8125, 0.4376, 0.8125, 0.5, 0.7812, 0.5, 0.7812, 0.4376, 0.8125, 0.812, 0.8125, 0.8745, 0.7812, 0.8745, 0.7812, 0.812, 0.8125, 0.3752, 0.8125, 0.4376, 0.7812, 0.4376, 0.7812, 0.3752, 0.8125, 0.7496, 0.8125, 0.812, 0.7812, 0.812, 0.7812, 0.7496, 0.8125, 0.3128, 0.8125, 0.3752, 0.7812, 0.3752, 0.7812, 0.3128, 0.8125, 0.6872, 0.8125, 0.7496, 0.7812, 0.7496, 0.7812, 0.6872, 0.8125, 0.2504, 0.8125, 0.3128, 0.7812, 0.3128, 0.7812, 0.2504, 0.8125, 0.6248, 0.8125, 0.6872, 0.7812, 0.6872, 0.7812, 0.6248, 0.7812, 0.7496, 0.7812, 0.812, 0.75, 0.812, 0.75, 0.7496, 0.7812, 0.3128, 0.7812, 0.3752, 0.75, 0.3752, 0.75, 0.3128, 0.7812, 0.6872, 0.7812, 0.7496, 0.75, 0.7496, 0.75, 0.6872, 0.7812, 0.2504, 0.7812, 0.3128, 0.75, 0.3128, 0.75, 0.2504, 0.7812, 0.6248, 0.7812, 0.6872, 0.75, 0.6872, 0.75, 0.6248, 0.7812, 0.188, 0.7812, 0.2504, 0.75, 0.2504, 0.75, 0.188, 0.7812, 0.5624, 0.7812, 0.6248, 0.75, 0.6248, 0.75, 0.5624, 0.7812, 0.1255, 0.7812, 0.188, 0.75, 0.188, 0.75, 0.1255, 0.7812, 0.5, 0.7812, 0.5624, 0.75, 0.5624, 0.75, 0.5, 0.7812, 0.8745, 0.7812, 0.937, 0.75, 0.937, 0.75, 0.8745, 0.7812, 0.06305, 0.7812, 0.1255, 0.75, 0.1255, 0.75, 0.06305, 0.7812, 0.4376, 0.7812, 0.5, 0.75, 0.5, 0.75, 0.4376, 0.7812, 0.812, 0.7812, 0.8745, 0.75, 0.8745, 0.75, 0.812, 0.7812, 0.3752, 0.7812, 0.4376, 0.75, 0.4376, 0.75, 0.3752, 0.75, 0.5, 0.75, 0.5624, 0.7187, 0.5624, 0.7187, 0.5, 0.75, 0.8745, 0.75, 0.937, 0.7187, 0.937, 0.7187, 0.8745, 0.75, 0.06305, 0.75, 0.1255, 0.7187, 0.1255, 0.7187, 0.06305, 0.75, 0.4376, 0.75, 0.5, 0.7187, 0.5, 0.7187, 0.4376, 0.75, 0.812, 0.75, 0.8745, 0.7187, 0.8745, 0.7187, 0.812, 0.75, 0.3752, 0.75, 0.4376, 0.7187, 0.4376, 0.7187, 0.3752, 0.75, 0.7496, 0.75, 0.812, 0.7187, 0.812, 0.7187, 0.7496, 0.75, 0.3128, 0.75, 0.3752, 0.7187, 0.3752, 0.7187, 0.3128, 0.75, 0.6872, 0.75, 0.7496, 0.7187, 0.7496, 0.7187, 0.6872, 0.75, 0.2504, 0.75, 0.3128, 0.7187, 0.3128, 0.7187, 0.2504, 0.75, 0.6248, 0.75, 0.6872, 0.7187, 0.6872, 0.7187, 0.6248, 0.75, 0.188, 0.75, 0.2504, 0.7187, 0.2504, 0.7187, 0.188, 0.75, 0.5624, 0.75, 0.6248, 0.7187, 0.6248, 0.7187, 0.5624, 0.75, 0.1255, 0.75, 0.188, 0.7187, 0.188, 0.7187, 0.1255, 0.7187, 0.2504, 0.7187, 0.3128, 0.6875, 0.3128, 0.6875, 0.2504, 0.7187, 0.6248, 0.7187, 0.6872, 0.6875, 0.6872, 0.6875, 0.6248, 0.7187, 0.188, 0.7187, 0.2504, 0.6875, 0.2504, 0.6875, 0.188, 0.7187, 0.5624, 0.7187, 0.6248, 0.6875, 0.6248, 0.6875, 0.5624, 0.7187, 0.1255, 0.7187, 0.188, 0.6875, 0.188, 0.6875, 0.1255, 0.7187, 0.5, 0.7187, 0.5624, 0.6875, 0.5624, 0.6875, 0.5, 0.7187, 0.8745, 0.7187, 0.937, 0.6875, 0.937, 0.6875, 0.8745, 0.7187, 0.06305, 0.7187, 0.1255, 0.6875, 0.1255, 0.6875, 0.06305, 0.7187, 0.4376, 0.7187, 0.5, 0.6875, 0.5, 0.6875, 0.4376, 0.7187, 0.812, 0.7187, 0.8745, 0.6875, 0.8745, 0.6875, 0.812, 0.7187, 0.3752, 0.7187, 0.4376, 0.6875, 0.4376, 0.6875, 0.3752, 0.7187, 0.7496, 0.7187, 0.812, 0.6875, 0.812, 0.6875, 0.7496, 0.7187, 0.3128, 0.7187, 0.3752, 0.6875, 0.3752, 0.6875, 0.3128, 0.7187, 0.6872, 0.7187, 0.7496, 0.6875, 0.7496, 0.6875, 0.6872, 0.6875, 0.3752, 0.6875, 0.4376, 0.6562, 0.4376, 0.6562, 0.3752, 0.6875, 0.7496, 0.6875, 0.812, 0.6562, 0.812, 0.6562, 0.7496, 0.6875, 0.3128, 0.6875, 0.3752, 0.6562, 0.3752, 0.6562, 0.3128, 0.6875, 0.6872, 0.6875, 0.7496, 0.6562, 0.7496, 0.6562, 0.6872, 0.6875, 0.2504, 0.6875, 0.3128, 0.6562, 0.3128, 0.6562, 0.2504, 0.6875, 0.6248, 0.6875, 0.6872, 0.6562, 0.6872, 0.6562, 0.6248, 0.6875, 0.188, 0.6875, 0.2504, 0.6562, 0.2504, 0.6562, 0.188, 0.6875, 0.5624, 0.6875, 0.6248, 0.6562, 0.6248, 0.6562, 0.5624, 0.6875, 0.1255, 0.6875, 0.188, 0.6562, 0.188, 0.6562, 0.1255, 0.6875, 0.5, 0.6875, 0.5624, 0.6562, 0.5624, 0.6562, 0.5, 0.6875, 0.8745, 0.6875, 0.937, 0.6562, 0.937, 0.6562, 0.8745, 0.6875, 0.06305, 0.6875, 0.1255, 0.6562, 0.1255, 0.6562, 0.06305, 0.6875, 0.4376, 0.6875, 0.5, 0.6562, 0.5, 0.6562, 0.4376, 0.6875, 0.812, 0.6875, 0.8745, 0.6562, 0.8745, 0.6562, 0.812, 0.6562, 0.1255, 0.6562, 0.188, 0.625, 0.188, 0.625, 0.1255, 0.6562, 0.5, 0.6562, 0.5624, 0.625, 0.5624, 0.625, 0.5, 0.6562, 0.8745, 0.6562, 0.937, 0.625, 0.937, 0.625, 0.8745, 0.6562, 0.06305, 0.6562, 0.1255, 0.625, 0.1255, 0.625, 0.06305, 0.6562, 0.4376, 0.6562, 0.5, 0.625, 0.5, 0.625, 0.4376, 0.6562, 0.812, 0.6562, 0.8745, 0.625, 0.8745, 0.625, 0.812, 0.6562, 0.3752, 0.6562, 0.4376, 0.625, 0.4376, 0.625, 0.3752, 0.6562, 0.7496, 0.6562, 0.812, 0.625, 0.812, 0.625, 0.7496, 0.6562, 0.3128, 0.6562, 0.3752, 0.625, 0.3752, 0.625, 0.3128, 0.6562, 0.6872, 0.6562, 0.7496, 0.625, 0.7496, 0.625, 0.6872, 0.6562, 0.2504, 0.6562, 0.3128, 0.625, 0.3128, 0.625, 0.2504, 0.6562, 0.6248, 0.6562, 0.6872, 0.625, 0.6872, 0.625, 0.6248, 0.6562, 0.188, 0.6562, 0.2504, 0.625, 0.2504, 0.625, 0.188, 0.6562, 0.5624, 0.6562, 0.6248, 0.625, 0.6248, 0.625, 0.5624, 0.625, 0.2504, 0.625, 0.3128, 0.5937, 0.3128, 0.5937, 0.2504, 0.625, 0.6248, 0.625, 0.6872, 0.5937, 0.6872, 0.5937, 0.6248, 0.625, 0.188, 0.625, 0.2504, 0.5937, 0.2504, 0.5937, 0.188, 0.625, 0.5624, 0.625, 0.6248, 0.5937, 0.6248, 0.5937, 0.5624, 0.625, 0.1255, 0.625, 0.188, 0.5937, 0.188, 0.5937, 0.1255, 0.625, 0.5, 0.625, 0.5624, 0.5937, 0.5624, 0.5937, 0.5, 0.625, 0.8745, 0.625, 0.937, 0.5937, 0.937, 0.5937, 0.8745, 0.625, 0.06305, 0.625, 0.1255, 0.5937, 0.1255, 0.5937, 0.06305, 0.625, 0.4376, 0.625, 0.5, 0.5937, 0.5, 0.5937, 0.4376, 0.625, 0.812, 0.625, 0.8745, 0.5937, 0.8745, 0.5937, 0.812, 0.625, 0.3752, 0.625, 0.4376, 0.5937, 0.4376, 0.5937, 0.3752, 0.625, 0.7496, 0.625, 0.812, 0.5937, 0.812, 0.5937, 0.7496, 0.625, 0.3128, 0.625, 0.3752, 0.5937, 0.3752, 0.5937, 0.3128, 0.625, 0.6872, 0.625, 0.7496, 0.5937, 0.7496, 0.5937, 0.6872, 0.5937, 0.3752, 0.5937, 0.4376, 0.5625, 0.4376, 0.5625, 0.3752, 0.5937, 0.7496, 0.5937, 0.812, 0.5625, 0.812, 0.5625, 0.7496, 0.5937, 0.3128, 0.5937, 0.3752, 0.5625, 0.3752, 0.5625, 0.3128, 0.5937, 0.6872, 0.5937, 0.7496, 0.5625, 0.7496, 0.5625, 0.6872, 0.5937, 0.2504, 0.5937, 0.3128, 0.5625, 0.3128, 0.5625, 0.2504, 0.5937, 0.6248, 0.5937, 0.6872, 0.5625, 0.6872, 0.5625, 0.6248, 0.5937, 0.188, 0.5937, 0.2504, 0.5625, 0.2504, 0.5625, 0.188, 0.5937, 0.5624, 0.5937, 0.6248, 0.5625, 0.6248, 0.5625, 0.5624, 0.5937, 0.1255, 0.5937, 0.188, 0.5625, 0.188, 0.5625, 0.1255, 0.5937, 0.5, 0.5937, 0.5624, 0.5625, 0.5624, 0.5625, 0.5, 0.5937, 0.8745, 0.5937, 0.937, 0.5625, 0.937, 0.5625, 0.8745, 0.5937, 0.06305, 0.5937, 0.1255, 0.5625, 0.1255, 0.5625, 0.06305, 0.5937, 0.4376, 0.5937, 0.5, 0.5625, 0.5, 0.5625, 0.4376, 0.5937, 0.812, 0.5937, 0.8745, 0.5625, 0.8745, 0.5625, 0.812, 0.5625, 0.1255, 0.5625, 0.188, 0.5312, 0.188, 0.5312, 0.1255, 0.5625, 0.5, 0.5625, 0.5624, 0.5312, 0.5624, 0.5312, 0.5, 0.5625, 0.8745, 0.5625, 0.937, 0.5312, 0.937, 0.5312, 0.8745, 0.5625, 0.06305, 0.5625, 0.1255, 0.5312, 0.1255, 0.5312, 0.06305, 0.5625, 0.4376, 0.5625, 0.5, 0.5312, 0.5, 0.5312, 0.4376, 0.5625, 0.812, 0.5625, 0.8745, 0.5312, 0.8745, 0.5312, 0.812, 0.5625, 0.3752, 0.5625, 0.4376, 0.5312, 0.4376, 0.5312, 0.3752, 0.5625, 0.7496, 0.5625, 0.812, 0.5312, 0.812, 0.5312, 0.7496, 0.5625, 0.3128, 0.5625, 0.3752, 0.5312, 0.3752, 0.5312, 0.3128, 0.5625, 0.6872, 0.5625, 0.7496, 0.5312, 0.7496, 0.5312, 0.6872, 0.5625, 0.2504, 0.5625, 0.3128, 0.5312, 0.3128, 0.5312, 0.2504, 0.5625, 0.6248, 0.5625, 0.6872, 0.5312, 0.6872, 0.5312, 0.6248, 0.5625, 0.188, 0.5625, 0.2504, 0.5312, 0.2504, 0.5312, 0.188, 0.5625, 0.5624, 0.5625, 0.6248, 0.5312, 0.6248, 0.5312, 0.5624, 0.5312, 0.2504, 0.5312, 0.3128, 0.5, 0.3128, 0.5, 0.2504, 0.5312, 0.6248, 0.5312, 0.6872, 0.5, 0.6872, 0.5, 0.6248, 0.5312, 0.188, 0.5312, 0.2504, 0.5, 0.2504, 0.5, 0.188, 0.5312, 0.5624, 0.5312, 0.6248, 0.5, 0.6248, 0.5, 0.5624, 0.5312, 0.1255, 0.5312, 0.188, 0.5, 0.188, 0.5, 0.1255, 0.5312, 0.5, 0.5312, 0.5624, 0.5, 0.5624, 0.5, 0.5, 0.5312, 0.8745, 0.5312, 0.937, 0.5, 0.937, 0.5, 0.8745, 0.5312, 0.06305, 0.5312, 0.1255, 0.5, 0.1255, 0.5, 0.06305, 0.5312, 0.4376, 0.5312, 0.5, 0.5, 0.5, 0.5, 0.4376, 0.5312, 0.812, 0.5312, 0.8745, 0.5, 0.8745, 0.5, 0.812, 0.5312, 0.3752, 0.5312, 0.4376, 0.5, 0.4376, 0.5, 0.3752, 0.5312, 0.7496, 0.5312, 0.812, 0.5, 0.812, 0.5, 0.7496, 0.5312, 0.3128, 0.5312, 0.3752, 0.5, 0.3752, 0.5, 0.3128, 0.5312, 0.6872, 0.5312, 0.7496, 0.5, 0.7496, 0.5, 0.6872, 0.5, 0.812, 0.5, 0.8745, 0.4687, 0.8745, 0.4687, 0.812, 0.5, 0.3752, 0.5, 0.4376, 0.4687, 0.4376, 0.4687, 0.3752, 0.5, 0.7496, 0.5, 0.812, 0.4687, 0.812, 0.4687, 0.7496, 0.5, 0.3128, 0.5, 0.3752, 0.4687, 0.3752, 0.4687, 0.3128, 0.5, 0.6872, 0.5, 0.7496, 0.4687, 0.7496, 0.4687, 0.6872, 0.5, 0.2504, 0.5, 0.3128, 0.4687, 0.3128, 0.4687, 0.2504, 0.5, 0.6248, 0.5, 0.6872, 0.4687, 0.6872, 0.4687, 0.6248, 0.5, 0.188, 0.5, 0.2504, 0.4687, 0.2504, 0.4687, 0.188, 0.5, 0.5624, 0.5, 0.6248, 0.4687, 0.6248, 0.4687, 0.5624, 0.5, 0.1255, 0.5, 0.188, 0.4687, 0.188, 0.4687, 0.1255, 0.5, 0.5, 0.5, 0.5624, 0.4687, 0.5624, 0.4687, 0.5, 0.5, 0.8745, 0.5, 0.937, 0.4688, 0.937, 0.4687, 0.8745, 0.5, 0.06305, 0.5, 0.1255, 0.4687, 0.1255, 0.4687, 0.06305, 0.5, 0.4376, 0.5, 0.5, 0.4687, 0.5, 0.4687, 0.4376, 0.4687, 0.5624, 0.4687, 0.6248, 0.4375, 0.6248, 0.4375, 0.5624, 0.4687, 0.1255, 0.4687, 0.188, 0.4375, 0.188, 0.4375, 0.1255, 0.4687, 0.5, 0.4687, 0.5624, 0.4375, 0.5624, 0.4375, 0.5, 0.4687, 0.8745, 0.4688, 0.937, 0.4375, 0.937, 0.4375, 0.8745, 0.4687, 0.06305, 0.4687, 0.1255, 0.4375, 0.1255, 0.4375, 0.06305, 0.4687, 0.4376, 0.4687, 0.5, 0.4375, 0.5, 0.4375, 0.4376, 0.4687, 0.812, 0.4687, 0.8745, 0.4375, 0.8745, 0.4375, 0.812, 0.4687, 0.3752, 0.4687, 0.4376, 0.4375, 0.4376, 0.4375, 0.3752, 0.4687, 0.7496, 0.4687, 0.812, 0.4375, 0.812, 0.4375, 0.7496, 0.4687, 0.3128, 0.4687, 0.3752, 0.4375, 0.3752, 0.4375, 0.3128, 0.4687, 0.6872, 0.4687, 0.7496, 0.4375, 0.7496, 0.4375, 0.6872, 0.4687, 0.2504, 0.4687, 0.3128, 0.4375, 0.3128, 0.4375, 0.2504, 0.4687, 0.6248, 0.4687, 0.6872, 0.4375, 0.6872, 0.4375, 0.6248, 0.4687, 0.188, 0.4687, 0.2504, 0.4375, 0.2504, 0.4375, 0.188, 0.4375, 0.3128, 0.4375, 0.3752, 0.4062, 0.3752, 0.4062, 0.3128, 0.4375, 0.6872, 0.4375, 0.7496, 0.4062, 0.7496, 0.4062, 0.6872, 0.4375, 0.2504, 0.4375, 0.3128, 0.4062, 0.3128, 0.4062, 0.2504, 0.4375, 0.6248, 0.4375, 0.6872, 0.4062, 0.6872, 0.4062, 0.6248, 0.4375, 0.188, 0.4375, 0.2504, 0.4062, 0.2504, 0.4062, 0.188, 0.4375, 0.5624, 0.4375, 0.6248, 0.4062, 0.6248, 0.4062, 0.5624, 0.4375, 0.1255, 0.4375, 0.188, 0.4062, 0.188, 0.4062, 0.1255, 0.4375, 0.5, 0.4375, 0.5624, 0.4062, 0.5624, 0.4062, 0.5, 0.4375, 0.8745, 0.4375, 0.937, 0.4063, 0.937, 0.4063, 0.8745, 0.4375, 0.06305, 0.4375, 0.1255, 0.4062, 0.1255, 0.4062, 0.06305, 0.4375, 0.4376, 0.4375, 0.5, 0.4062, 0.5, 0.4062, 0.4376, 0.4375, 0.812, 0.4375, 0.8745, 0.4063, 0.8745, 0.4062, 0.812, 0.4375, 0.3752, 0.4375, 0.4376, 0.4062, 0.4376, 0.4062, 0.3752, 0.4375, 0.7496, 0.4375, 0.812, 0.4062, 0.812, 0.4062, 0.7496, 0.4062, 0.06305, 0.4062, 0.1255, 0.375, 0.1255, 0.375, 0.06305, 0.4062, 0.4376, 0.4062, 0.5, 0.375, 0.5, 0.375, 0.4376, 0.4062, 0.812, 0.4063, 0.8745, 0.375, 0.8745, 0.375, 0.812, 0.4062, 0.3752, 0.4062, 0.4376, 0.375, 0.4376, 0.375, 0.3752, 0.4062, 0.7496, 0.4062, 0.812, 0.375, 0.812, 0.375, 0.7496, 0.4062, 0.3128, 0.4062, 0.3752, 0.375, 0.3752, 0.375, 0.3128, 0.4062, 0.6872, 0.4062, 0.7496, 0.375, 0.7496, 0.375, 0.6872, 0.4062, 0.2504, 0.4062, 0.3128, 0.375, 0.3128, 0.375, 0.2504, 0.4062, 0.6248, 0.4062, 0.6872, 0.375, 0.6872, 0.375, 0.6248, 0.4062, 0.188, 0.4062, 0.2504, 0.375, 0.2504, 0.375, 0.188, 0.4062, 0.5624, 0.4062, 0.6248, 0.375, 0.6248, 0.375, 0.5624, 0.4062, 0.1255, 0.4062, 0.188, 0.375, 0.188, 0.375, 0.1255, 0.4062, 0.5, 0.4062, 0.5624, 0.375, 0.5624, 0.375, 0.5, 0.4063, 0.8745, 0.4063, 0.937, 0.375, 0.937, 0.375, 0.8745, 0.375, 0.188, 0.375, 0.2504, 0.3437, 0.2504, 0.3437, 0.188, 0.375, 0.5624, 0.375, 0.6248, 0.3437, 0.6248, 0.3437, 0.5624, 0.375, 0.1255, 0.375, 0.188, 0.3437, 0.188, 0.3437, 0.1255, 0.375, 0.5, 0.375, 0.5624, 0.3437, 0.5624, 0.3437, 0.5, 0.375, 0.8745, 0.375, 0.937, 0.3438, 0.937, 0.3438, 0.8745, 0.375, 0.06305, 0.375, 0.1255, 0.3437, 0.1255, 0.3438, 0.06305, 0.375, 0.4376, 0.375, 0.5, 0.3437, 0.5, 0.3437, 0.4376, 0.375, 0.812, 0.375, 0.8745, 0.3438, 0.8745, 0.3438, 0.812, 0.375, 0.3752, 0.375, 0.4376, 0.3437, 0.4376, 0.3437, 0.3752, 0.375, 0.7496, 0.375, 0.812, 0.3438, 0.812, 0.3438, 0.7496, 0.375, 0.3128, 0.375, 0.3752, 0.3437, 0.3752, 0.3437, 0.3128, 0.375, 0.6872, 0.375, 0.7496, 0.3438, 0.7496, 0.3437, 0.6872, 0.375, 0.2504, 0.375, 0.3128, 0.3437, 0.3128, 0.3437, 0.2504, 0.375, 0.6248, 0.375, 0.6872, 0.3437, 0.6872, 0.3437, 0.6248, 0.3437, 0.3128, 0.3437, 0.3752, 0.3125, 0.3752, 0.3125, 0.3128, 0.3437, 0.6872, 0.3438, 0.7496, 0.3125, 0.7496, 0.3125, 0.6872, 0.3437, 0.2504, 0.3437, 0.3128, 0.3125, 0.3128, 0.3125, 0.2504, 0.3437, 0.6248, 0.3437, 0.6872, 0.3125, 0.6872, 0.3125, 0.6248, 0.3437, 0.188, 0.3437, 0.2504, 0.3125, 0.2504, 0.3125, 0.188, 0.3437, 0.5624, 0.3437, 0.6248, 0.3125, 0.6248, 0.3125, 0.5624, 0.3437, 0.1255, 0.3437, 0.188, 0.3125, 0.188, 0.3125, 0.1255, 0.3437, 0.5, 0.3437, 0.5624, 0.3125, 0.5624, 0.3125, 0.5, 0.3438, 0.8745, 0.3438, 0.937, 0.3125, 0.937, 0.3125, 0.8745, 0.3438, 0.06305, 0.3437, 0.1255, 0.3125, 0.1255, 0.3125, 0.06305, 0.3437, 0.4376, 0.3437, 0.5, 0.3125, 0.5, 0.3125, 0.4376, 0.3438, 0.812, 0.3438, 0.8745, 0.3125, 0.8745, 0.3125, 0.812, 0.3437, 0.3752, 0.3437, 0.4376, 0.3125, 0.4376, 0.3125, 0.3752, 0.3438, 0.7496, 0.3438, 0.812, 0.3125, 0.812, 0.3125, 0.7496, 0.3125, 0.06305, 0.3125, 0.1255, 0.2812, 0.1255, 0.2813, 0.06305, 0.3125, 0.4376, 0.3125, 0.5, 0.2812, 0.5, 0.2812, 0.4376, 0.3125, 0.812, 0.3125, 0.8745, 0.2813, 0.8745, 0.2812, 0.812, 0.3125, 0.3752, 0.3125, 0.4376, 0.2812, 0.4376, 0.2812, 0.3752, 0.3125, 0.7496, 0.3125, 0.812, 0.2812, 0.812, 0.2812, 0.7496, 0.3125, 0.3128, 0.3125, 0.3752, 0.2812, 0.3752, 0.2812, 0.3128, 0.3125, 0.6872, 0.3125, 0.7496, 0.2812, 0.7496, 0.2812, 0.6872, 0.3125, 0.2504, 0.3125, 0.3128, 0.2812, 0.3128, 0.2812, 0.2504, 0.3125, 0.6248, 0.3125, 0.6872, 0.2812, 0.6872, 0.2812, 0.6248, 0.3125, 0.188, 0.3125, 0.2504, 0.2812, 0.2504, 0.2812, 0.188, 0.3125, 0.5624, 0.3125, 0.6248, 0.2812, 0.6248, 0.2812, 0.5624, 0.3125, 0.1255, 0.3125, 0.188, 0.2812, 0.188, 0.2812, 0.1255, 0.3125, 0.5, 0.3125, 0.5624, 0.2812, 0.5624, 0.2812, 0.5, 0.3125, 0.8745, 0.3125, 0.937, 0.2813, 0.937, 0.2813, 0.8745, 0.2812, 0.188, 0.2812, 0.2504, 0.25, 0.2504, 0.25, 0.188, 0.2812, 0.5624, 0.2812, 0.6248, 0.25, 0.6248, 0.25, 0.5624, 0.2812, 0.1255, 0.2812, 0.188, 0.25, 0.188, 0.25, 0.1255, 0.2812, 0.5, 0.2812, 0.5624, 0.25, 0.5624, 0.25, 0.5, 0.2813, 0.8745, 0.2813, 0.937, 0.25, 0.937, 0.25, 0.8745, 0.2813, 0.06305, 0.2812, 0.1255, 0.25, 0.1255, 0.25, 0.06305, 0.2812, 0.4376, 0.2812, 0.5, 0.25, 0.5, 0.25, 0.4376, 0.2812, 0.812, 0.2813, 0.8745, 0.25, 0.8745, 0.25, 0.812, 0.2812, 0.3752, 0.2812, 0.4376, 0.25, 0.4376, 0.25, 0.3752, 0.2812, 0.7496, 0.2812, 0.812, 0.25, 0.812, 0.25, 0.7496, 0.2812, 0.3128, 0.2812, 0.3752, 0.25, 0.3752, 0.25, 0.3128, 0.2812, 0.6872, 0.2812, 0.7496, 0.25, 0.7496, 0.25, 0.6872, 0.2812, 0.2504, 0.2812, 0.3128, 0.25, 0.3128, 0.25, 0.2504, 0.2812, 0.6248, 0.2812, 0.6872, 0.25, 0.6872, 0.25, 0.6248, 0.25, 0.3128, 0.25, 0.3752, 0.2187, 0.3752, 0.2187, 0.3128, 0.25, 0.6872, 0.25, 0.7496, 0.2187, 0.7496, 0.2187, 0.6872, 0.25, 0.2504, 0.25, 0.3128, 0.2187, 0.3128, 0.2187, 0.2504, 0.25, 0.6248, 0.25, 0.6872, 0.2187, 0.6872, 0.2187, 0.6248, 0.25, 0.188, 0.25, 0.2504, 0.2187, 0.2504, 0.2187, 0.188, 0.25, 0.5624, 0.25, 0.6248, 0.2187, 0.6248, 0.2187, 0.5624, 0.25, 0.1255, 0.25, 0.188, 0.2187, 0.188, 0.2188, 0.1255, 0.25, 0.5, 0.25, 0.5624, 0.2187, 0.5624, 0.2187, 0.5, 0.25, 0.8745, 0.25, 0.937, 0.2188, 0.937, 0.2188, 0.8745, 0.25, 0.06305, 0.25, 0.1255, 0.2188, 0.1255, 0.2188, 0.06305, 0.25, 0.4376, 0.25, 0.5, 0.2187, 0.5, 0.2187, 0.4376, 0.25, 0.812, 0.25, 0.8745, 0.2188, 0.8745, 0.2188, 0.812, 0.25, 0.3752, 0.25, 0.4376, 0.2187, 0.4376, 0.2187, 0.3752, 0.25, 0.7496, 0.25, 0.812, 0.2188, 0.812, 0.2187, 0.7496, 0.2188, 0.8745, 0.2188, 0.937, 0.1875, 0.937, 0.1875, 0.8745, 0.2188, 0.06305, 0.2188, 0.1255, 0.1875, 0.1255, 0.1875, 0.06305, 0.2187, 0.4376, 0.2187, 0.5, 0.1875, 0.5, 0.1875, 0.4376, 0.2188, 0.812, 0.2188, 0.8745, 0.1875, 0.8745, 0.1875, 0.812, 0.2187, 0.3752, 0.2187, 0.4376, 0.1875, 0.4376, 0.1875, 0.3752, 0.2187, 0.7496, 0.2188, 0.812, 0.1875, 0.812, 0.1875, 0.7496, 0.2187, 0.3128, 0.2187, 0.3752, 0.1875, 0.3752, 0.1875, 0.3128, 0.2187, 0.6872, 0.2187, 0.7496, 0.1875, 0.7496, 0.1875, 0.6872, 0.2187, 0.2504, 0.2187, 0.3128, 0.1875, 0.3128, 0.1875, 0.2504, 0.2187, 0.6248, 0.2187, 0.6872, 0.1875, 0.6872, 0.1875, 0.6248, 0.2187, 0.188, 0.2187, 0.2504, 0.1875, 0.2504, 0.1875, 0.188, 0.2187, 0.5624, 0.2187, 0.6248, 0.1875, 0.6248, 0.1875, 0.5624, 0.2188, 0.1255, 0.2187, 0.188, 0.1875, 0.188, 0.1875, 0.1255, 0.2187, 0.5, 0.2187, 0.5624, 0.1875, 0.5624, 0.1875, 0.5, 0.1875, 0.6248, 0.1875, 0.6872, 0.1562, 0.6872, 0.1562, 0.6248, 0.1875, 0.188, 0.1875, 0.2504, 0.1562, 0.2504, 0.1562, 0.188, 0.1875, 0.5624, 0.1875, 0.6248, 0.1562, 0.6248, 0.1562, 0.5624, 0.1875, 0.1255, 0.1875, 0.188, 0.1562, 0.188, 0.1563, 0.1255, 0.1875, 0.5, 0.1875, 0.5624, 0.1562, 0.5624, 0.1562, 0.5, 0.1875, 0.8745, 0.1875, 0.937, 0.1563, 0.937, 0.1563, 0.8745, 0.1875, 0.06305, 0.1875, 0.1255, 0.1563, 0.1255, 0.1563, 0.06305, 0.1875, 0.4376, 0.1875, 0.5, 0.1562, 0.5, 0.1562, 0.4376, 0.1875, 0.812, 0.1875, 0.8745, 0.1563, 0.8745, 0.1562, 0.812, 0.1875, 0.3752, 0.1875, 0.4376, 0.1562, 0.4376, 0.1562, 0.3752, 0.1875, 0.7496, 0.1875, 0.812, 0.1562, 0.812, 0.1562, 0.7496, 0.1875, 0.3128, 0.1875, 0.3752, 0.1562, 0.3752, 0.1562, 0.3128, 0.1875, 0.6872, 0.1875, 0.7496, 0.1562, 0.7496, 0.1562, 0.6872, 0.1875, 0.2504, 0.1875, 0.3128, 0.1562, 0.3128, 0.1562, 0.2504, 0.1562, 0.3752, 0.1562, 0.4376, 0.125, 0.4376, 0.125, 0.3752, 0.1562, 0.7496, 0.1562, 0.812, 0.125, 0.812, 0.125, 0.7496, 0.1562, 0.3128, 0.1562, 0.3752, 0.125, 0.3752, 0.125, 0.3128, 0.1562, 0.6872, 0.1562, 0.7496, 0.125, 0.7496, 0.125, 0.6872, 0.1562, 0.2504, 0.1562, 0.3128, 0.125, 0.3128, 0.125, 0.2504, 0.1562, 0.6248, 0.1562, 0.6872, 0.125, 0.6872, 0.125, 0.6248, 0.1562, 0.188, 0.1562, 0.2504, 0.125, 0.2504, 0.125, 0.188, 0.1562, 0.5624, 0.1562, 0.6248, 0.125, 0.6248, 0.125, 0.5624, 0.1563, 0.1255, 0.1562, 0.188, 0.125, 0.188, 0.125, 0.1255, 0.1562, 0.5, 0.1562, 0.5624, 0.125, 0.5624, 0.125, 0.5, 0.1563, 0.8745, 0.1563, 0.937, 0.125, 0.937, 0.125, 0.8745, 0.1563, 0.06305, 0.1563, 0.1255, 0.125, 0.1255, 0.125, 0.06305, 0.1562, 0.4376, 0.1562, 0.5, 0.125, 0.5, 0.125, 0.4376, 0.1562, 0.812, 0.1563, 0.8745, 0.125, 0.8745, 0.125, 0.812, 0.125, 0.1255, 0.125, 0.188, 0.09375, 0.188, 0.09375, 0.1255, 0.125, 0.5, 0.125, 0.5624, 0.09375, 0.5624, 0.09375, 0.5, 0.125, 0.8745, 0.125, 0.937, 0.09375, 0.937, 0.09375, 0.8745, 0.125, 0.06305, 0.125, 0.1255, 0.09375, 0.1255, 0.09375, 0.06305, 0.125, 0.4376, 0.125, 0.5, 0.09375, 0.5, 0.09375, 0.4376, 0.125, 0.812, 0.125, 0.8745, 0.09375, 0.8745, 0.09375, 0.812, 0.125, 0.3752, 0.125, 0.4376, 0.09375, 0.4376, 0.09375, 0.3752, 0.125, 0.7496, 0.125, 0.812, 0.09375, 0.812, 0.09375, 0.7496, 0.125, 0.3128, 0.125, 0.3752, 0.09375, 0.3752, 0.09375, 0.3128, 0.125, 0.6872, 0.125, 0.7496, 0.09375, 0.7496, 0.09375, 0.6872, 0.125, 0.2504, 0.125, 0.3128, 0.09375, 0.3128, 0.09375, 0.2504, 0.125, 0.6248, 0.125, 0.6872, 0.09375, 0.6872, 0.09375, 0.6248, 0.125, 0.188, 0.125, 0.2504, 0.09375, 0.2504, 0.09375, 0.188, 0.125, 0.5624, 0.125, 0.6248, 0.09375, 0.6248, 0.09375, 0.5624, 0.09375, 0.2504, 0.09375, 0.3128, 0.0625, 0.3128, 0.0625, 0.2504, 0.09375, 0.6248, 0.09375, 0.6872, 0.0625, 0.6872, 0.0625, 0.6248, 0.09375, 0.188, 0.09375, 0.2504, 0.0625, 0.2504, 0.0625, 0.188, 0.09375, 0.5624, 0.09375, 0.6248, 0.0625, 0.6248, 0.0625, 0.5624, 0.09375, 0.1255, 0.09375, 0.188, 0.0625, 0.188, 0.0625, 0.1255, 0.09375, 0.5, 0.09375, 0.5624, 0.0625, 0.5624, 0.0625, 0.5, 0.09375, 0.8745, 0.09375, 0.937, 0.0625, 0.937, 0.0625, 0.8745, 0.09375, 0.06305, 0.09375, 0.1255, 0.0625, 0.1255, 0.0625, 0.06305, 0.09375, 0.4376, 0.09375, 0.5, 0.0625, 0.5, 0.0625, 0.4376, 0.09375, 0.812, 0.09375, 0.8745, 0.0625, 0.8745, 0.0625, 0.812, 0.09375, 0.3752, 0.09375, 0.4376, 0.0625, 0.4376, 0.0625, 0.3752, 0.09375, 0.7496, 0.09375, 0.812, 0.0625, 0.812, 0.0625, 0.7496, 0.09375, 0.3128, 0.09375, 0.3752, 0.0625, 0.3752, 0.0625, 0.3128, 0.09375, 0.6872, 0.09375, 0.7496, 0.0625, 0.7496, 0.0625, 0.6872, 0.0625, 0.3752, 0.0625, 0.4376, 0.03125, 0.4376, 0.03125, 0.3752, 0.0625, 0.7496, 0.0625, 0.812, 0.03125, 0.812, 0.03125, 0.7496, 0.0625, 0.3128, 0.0625, 0.3752, 0.03125, 0.3752, 0.03125, 0.3128, 0.0625, 0.6872, 0.0625, 0.7496, 0.03125, 0.7496, 0.03125, 0.6872, 0.0625, 0.2504, 0.0625, 0.3128, 0.03125, 0.3128, 0.03125, 0.2504, 0.0625, 0.6248, 0.0625, 0.6872, 0.03125, 0.6872, 0.03125, 0.6248, 0.0625, 0.188, 0.0625, 0.2504, 0.03125, 0.2504, 0.03125, 0.188, 0.0625, 0.5624, 0.0625, 0.6248, 0.03125, 0.6248, 0.03125, 0.5624, 0.0625, 0.1255, 0.0625, 0.188, 0.03125, 0.188, 0.03125, 0.1255, 0.0625, 0.5, 0.0625, 0.5624, 0.03125, 0.5624, 0.03125, 0.5, 0.0625, 0.8745, 0.0625, 0.937, 0.03125, 0.937, 0.03125, 0.8745, 0.0625, 0.06305, 0.0625, 0.1255, 0.03125, 0.1255, 0.03125, 0.06305, 0.0625, 0.4376, 0.0625, 0.5, 0.03125, 0.5, 0.03125, 0.4376, 0.0625, 0.812, 0.0625, 0.8745, 0.03125, 0.8745, 0.03125, 0.812, 0.4425, 0.0, 1.0, 0.06305, 0.9687, 0.06305, 1.0, 0.937, 0.3751, 1.0, 0.9687, 0.937, 0.9687, 0.937, 0.3778, 1.0, 0.9375, 0.937, 0.4343, 0.0, 0.9687, 0.06305, 0.9375, 0.06305, 0.426, 0.002759, 0.9375, 0.06305, 0.9062, 0.06305, 0.9375, 0.937, 0.3696, 1.0, 0.9062, 0.937, 0.9062, 0.937, 0.3668, 1.0, 0.875, 0.937, 0.4277, 0.0, 0.9062, 0.06305, 0.875, 0.06305, 0.875, 0.937, 0.3889, 1.0, 0.8437, 0.937, 0.4277, 0.0, 0.875, 0.06305, 0.8437, 0.06305, 0.4277, 0.0, 0.8437, 0.06305, 0.8125, 0.06305, 0.8437, 0.937, 0.374, 1.0, 0.8125, 0.937, 0.8125, 0.937, 0.374, 1.0, 0.7812, 0.937, 0.4277, 0.0, 0.8125, 0.06305, 0.7812, 0.06305, 0.7812, 0.937, 0.374, 1.0, 0.75, 0.937, 0.4277, 0.0, 0.7812, 0.06305, 0.75, 0.06305, 0.4277, 0.0, 0.75, 0.06305, 0.7187, 0.06305, 0.75, 0.937, 0.374, 1.0, 0.7187, 0.937, 0.7187, 0.937, 0.374, 1.0, 0.6875, 0.937, 0.4277, 0.0, 0.7187, 0.06305, 0.6875, 0.06305, 0.4277, 0.0, 0.6875, 0.06305, 0.6562, 0.06305, 0.6875, 0.937, 0.374, 1.0, 0.6562, 0.937, 0.4277, 0.0, 0.6562, 0.06305, 0.625, 0.06305, 0.6562, 0.937, 0.374, 1.0, 0.625, 0.937, 0.625, 0.937, 0.374, 1.0, 0.5937, 0.937, 0.4277, 0.0, 0.625, 0.06305, 0.5937, 0.06305, 0.4277, 0.0, 0.5937, 0.06305, 0.5625, 0.06305, 0.5937, 0.937, 0.374, 1.0, 0.5625, 0.937, 0.4277, 0.0, 0.5625, 0.06305, 0.5312, 0.06305, 0.5625, 0.937, 0.374, 1.0, 0.5312, 0.937, 0.5312, 0.937, 0.374, 1.0, 0.5, 0.937, 0.4277, 0.0, 0.5312, 0.06305, 0.5, 0.06305, 0.4277, 0.0, 0.5, 0.06305, 0.4687, 0.06305, 0.5, 0.937, 0.374, 1.0, 0.4688, 0.937, 0.4688, 0.937, 0.374, 1.0, 0.4375, 0.937, 0.4277, 0.0, 0.4687, 0.06305, 0.4375, 0.06305, 0.4375, 0.937, 0.374, 1.0, 0.4063, 0.937, 0.4277, 0.0, 0.4375, 0.06305, 0.4062, 0.06305, 0.4277, 0.0, 0.4062, 0.06305, 0.375, 0.06305, 0.4063, 0.937, 0.374, 1.0, 0.375, 0.937, 0.375, 0.937, 0.374, 1.0, 0.3438, 0.937, 0.4277, 0.0, 0.375, 0.06305, 0.3438, 0.06305, 0.3438, 0.937, 0.374, 1.0, 0.3125, 0.937, 0.4277, 0.0, 0.3438, 0.06305, 0.3125, 0.06305, 0.4277, 0.0, 0.3125, 0.06305, 0.2813, 0.06305, 0.3125, 0.937, 0.374, 1.0, 0.2813, 0.937, 0.2813, 0.937, 0.374, 1.0, 0.25, 0.937, 0.4277, 0.0, 0.2813, 0.06305, 0.25, 0.06305, 0.25, 0.937, 0.374, 1.0, 0.2188, 0.937, 0.4277, 0.0, 0.25, 0.06305, 0.2188, 0.06305, 0.4277, 0.0, 0.2188, 0.06305, 0.1875, 0.06305, 0.2188, 0.937, 0.374, 1.0, 0.1875, 0.937, 0.1875, 0.937, 0.374, 1.0, 0.1563, 0.937, 0.4277, 0.0, 0.1875, 0.06305, 0.1563, 0.06305, 0.1563, 0.937, 0.374, 1.0, 0.125, 0.937, 0.4277, 0.0, 0.1563, 0.06305, 0.125, 0.06305, 0.4277, 0.0, 0.125, 0.06305, 0.09375, 0.06305, 0.125, 0.937, 0.374, 1.0, 0.09375, 0.937, 0.09375, 0.937, 0.374, 1.0, 0.0625, 0.937, 0.4277, 0.0, 0.09375, 0.06305, 0.0625, 0.06305, 0.4277, 0.0, 0.0625, 0.06305, 0.03125, 0.06305, 0.0625, 0.937, 0.374, 1.0, 0.03125, 0.937, 0.03125, 0.1255, 0.03125, 0.188, 1.192e-07, 0.188, 1.192e-07, 0.1255, 0.03125, 0.5, 0.03125, 0.5624, 1.192e-07, 0.5624, 1.192e-07, 0.5, 0.03125, 0.8745, 0.03125, 0.937, 1.192e-07, 0.937, 1.192e-07, 0.8745, 0.03125, 0.06305, 0.03125, 0.1255, 1.192e-07, 0.1255, 1.788e-07, 0.06305, 0.03125, 0.4376, 0.03125, 0.5, 1.192e-07, 0.5, 1.192e-07, 0.4376, 0.03125, 0.812, 0.03125, 0.8745, 1.192e-07, 0.8745, 1.192e-07, 0.812, 0.4277, 0.0, 0.03125, 0.06305, 1.788e-07, 0.06305, 0.03125, 0.3752, 0.03125, 0.4376, 1.192e-07, 0.4376, 1.192e-07, 0.3752, 0.03125, 0.7496, 0.03125, 0.812, 1.192e-07, 0.812, 1.192e-07, 0.7496, 0.03125, 0.3128, 0.03125, 0.3752, 1.192e-07, 0.3752, 1.192e-07, 0.3128, 0.03125, 0.6872, 0.03125, 0.7496, 1.192e-07, 0.7496, 1.192e-07, 0.6872, 0.03125, 0.2504, 0.03125, 0.3128, 1.192e-07, 0.3128, 1.192e-07, 0.2504, 0.03125, 0.6248, 0.03125, 0.6872, 1.192e-07, 0.6872, 1.192e-07, 0.6248, 0.03125, 0.188, 0.03125, 0.2504, 1.192e-07, 0.2504, 1.192e-07, 0.188, 0.03125, 0.5624, 0.03125, 0.6248, 1.192e-07, 0.6248, 1.192e-07, 0.5624, 0.03125, 0.937, 0.374, 1.0, 1.192e-07, 0.937])
me_sphere.materials.append(mat_material_002)
me_sphere.use_remesh_preserve_volume = False
me_sphere.use_remesh_preserve_attributes = False
me_sphere.use_mirror_vertex_groups = False
me_sphere.update()

# ---- objects
ob_point = bpy.data.objects.new('Point', light_point)
ob_sphere = bpy.data.objects.new('Sphere', me_sphere)
ob_lamp = bpy.data.objects.new('Lamp', light_lamp)
ob_camera = bpy.data.objects.new('Camera', cam_camera)

# ---- transforms, parenting, visibility, modifiers, constraints
ob_point.location = (-3.311, 0.6798, -0.9734)
ob_point.lineart.crease_threshold = 0.0
ob_sphere.location = (0.0, 0.0, 0.0)
ob_sphere.lineart.crease_threshold = 0.0
ob_lamp.location = (4.076, 1.005, 5.904)
ob_lamp.rotation_euler = (0.6503, 0.05522, 1.866)
ob_lamp.lock_rotations_4d = False
ob_lamp.empty_display_type = 'ARROWS'
ob_lamp.color = (0.0, 0.0, 0.0, 0.0)
ob_lamp.lineart.crease_threshold = 0.0
ob_camera.location = (7.481, -6.508, 5.344)
ob_camera.rotation_euler = (1.109, 0.01082, 0.8149)
ob_camera.lock_rotations_4d = False
ob_camera.empty_display_type = 'ARROWS'
ob_camera.color = (0.0, 0.0, 0.0, 0.0)
ob_camera.display_type = 'WIRE'
ob_camera.lineart.crease_threshold = 0.0

# ---- collection membership
col_collection_1.objects.link(ob_point)
col_collection_1.objects.link(ob_sphere)
col_collection_1.objects.link(ob_lamp)
col_collection_1.objects.link(ob_camera)

# ---- scene / render settings (as saved in the file)
scene.camera = ob_camera
scene.frame_start = 1; scene.frame_end = 250; scene.frame_set(96)
scene.render.engine = 'BLENDER_EEVEE_NEXT'
scene.render.image_settings.color_mode = 'RGB'
scene.render.image_settings.compression = 90
scene.render.resolution_percentage = 50
scene.render.dither_intensity = 0.0
scene.render.bake_margin = 2
scene.cycles.use_denoising = False
scene.cycles.samples = 10
scene.cycles.sampling_pattern = 'TABULATED_SOBOL'
scene.cycles.light_sampling_threshold = 0.0
scene.cycles.use_adaptive_sampling = False
scene.cycles.use_light_tree = False
scene.cycles.blur_glossy = 0.0
scene.cycles.volume_bounces = 1
scene.cycles.pixel_filter_type = 'GAUSSIAN'
scene.cycles.sample_clamp_indirect = 0.0
scene.view_settings.view_transform = 'Standard'
bpy.context.view_layer.update()
